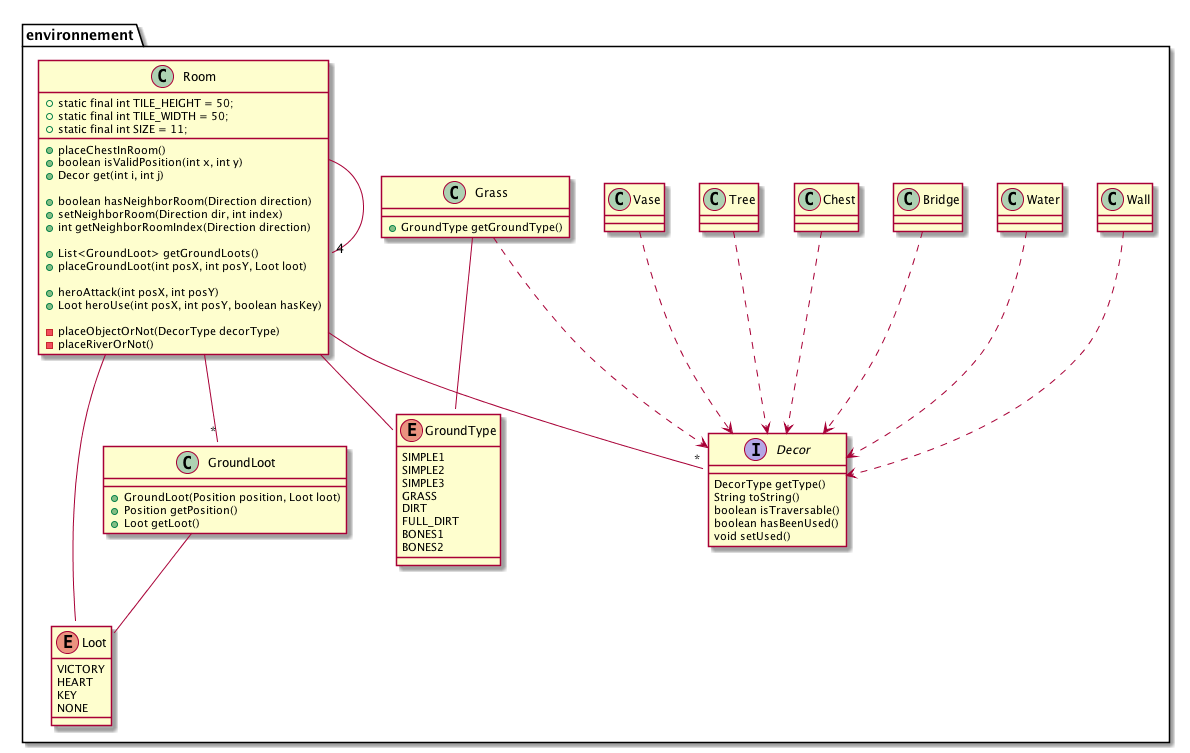

The diagram above was rendered by PlantUML. Its source (embedded in the PNG):
@startuml

package environnement {
    
    interface Decor {
        DecorType getType()
        String toString()
        boolean isTraversable()
        boolean hasBeenUsed()
        void setUsed()
    }
    
    class Bridge
    Bridge ..> Decor

    class Chest
    Chest ..> Decor
    
    class Grass {
        + GroundType getGroundType()
    }
    Grass ..> Decor
    
    class Tree
    Tree ..> Decor
    
    class Vase
    Vase ..> Decor
    
    class Wall
    Wall ..> Decor
    
    class Water
    Water ..> Decor



    class GroundLoot {
        + GroundLoot(Position position, Loot loot)
        + Position getPosition()
        + Loot getLoot()
    }


    enum Loot {
        VICTORY
        HEART
        KEY
        NONE
    }

    GroundLoot -- Loot

    enum GroundType {
        SIMPLE1
        SIMPLE2
        SIMPLE3
        GRASS
        DIRT
        FULL_DIRT
        BONES1
        BONES2
    }

    Grass -- GroundType
    Room -- GroundType
    Room -- Loot
    Room --"*" GroundLoot
    Room --"*" Decor

    Room --"4" Room

    class Room {
        + static final int TILE_HEIGHT = 50;
        + static final int TILE_WIDTH = 50;
        + static final int SIZE = 11;

        + placeChestInRoom()
        + boolean isValidPosition(int x, int y)
        + Decor get(int i, int j)
        
        + boolean hasNeighborRoom(Direction direction)
        + setNeighborRoom(Direction dir, int index)
        + int getNeighborRoomIndex(Direction direction)
        
        + List<GroundLoot> getGroundLoots()
        + placeGroundLoot(int posX, int posY, Loot loot)
        
        + heroAttack(int posX, int posY)
        + Loot heroUse(int posX, int posY, boolean hasKey)

        - placeObjectOrNot(DecorType decorType)
        - placeRiverOrNot()
    }

}

@enduml